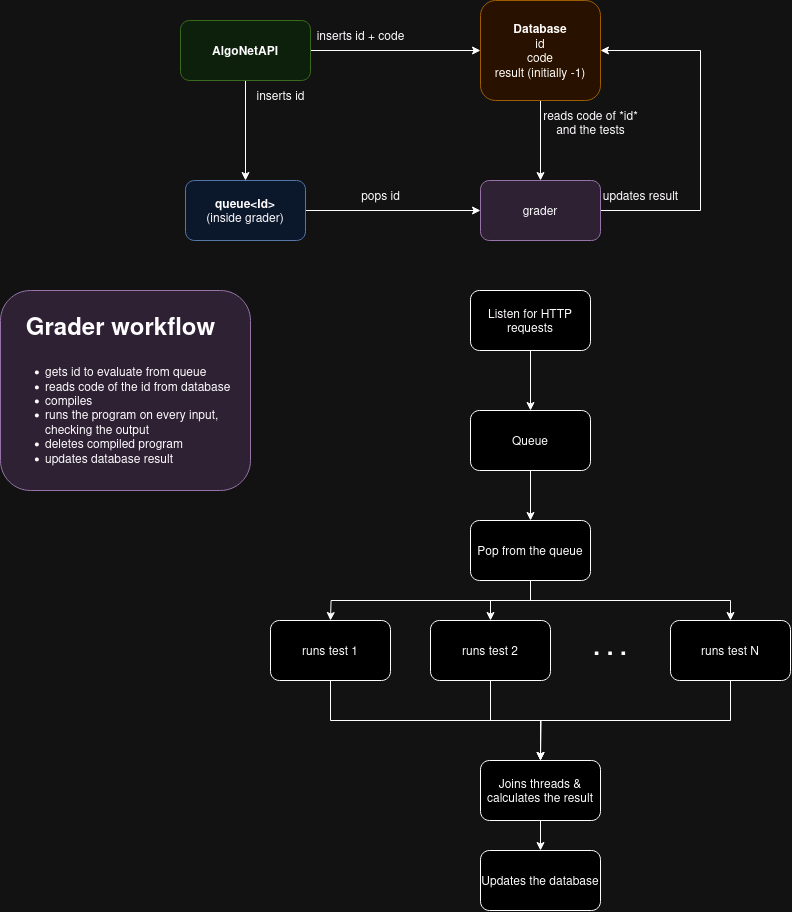

The diagram above was exported from draw.io. Its source (the exported page's mxGraphModel, read from the mxfile embedded in the PNG):
<mxGraphModel dx="2049" dy="1127" grid="1" gridSize="10" guides="1" tooltips="1" connect="1" arrows="1" fold="1" page="1" pageScale="1" pageWidth="827" pageHeight="1169" math="0" shadow="0">
  <root>
    <mxCell id="0" />
    <mxCell id="1" parent="0" />
    <mxCell id="N-RC_e_7AddYf7M07eD2-27" value="" style="rounded=1;whiteSpace=wrap;html=1;fillColor=#e1d5e7;strokeColor=#9673a6;" parent="1" vertex="1">
      <mxGeometry x="20" y="510" width="250" height="200" as="geometry" />
    </mxCell>
    <mxCell id="N-RC_e_7AddYf7M07eD2-5" style="edgeStyle=orthogonalEdgeStyle;rounded=0;orthogonalLoop=1;jettySize=auto;html=1;entryX=0;entryY=0.5;entryDx=0;entryDy=0;" parent="1" source="N-RC_e_7AddYf7M07eD2-1" target="N-RC_e_7AddYf7M07eD2-2" edge="1">
      <mxGeometry relative="1" as="geometry" />
    </mxCell>
    <mxCell id="N-RC_e_7AddYf7M07eD2-8" style="edgeStyle=orthogonalEdgeStyle;rounded=0;orthogonalLoop=1;jettySize=auto;html=1;exitX=0.5;exitY=1;exitDx=0;exitDy=0;entryX=0.5;entryY=0;entryDx=0;entryDy=0;" parent="1" source="N-RC_e_7AddYf7M07eD2-1" target="N-RC_e_7AddYf7M07eD2-7" edge="1">
      <mxGeometry relative="1" as="geometry" />
    </mxCell>
    <mxCell id="N-RC_e_7AddYf7M07eD2-1" value="&lt;b&gt;AlgoNetAPI&lt;/b&gt;" style="rounded=1;whiteSpace=wrap;html=1;fillColor=#d5e8d4;strokeColor=#82b366;" parent="1" vertex="1">
      <mxGeometry x="200" y="240" width="130" height="60" as="geometry" />
    </mxCell>
    <mxCell id="N-RC_e_7AddYf7M07eD2-14" style="edgeStyle=orthogonalEdgeStyle;rounded=0;orthogonalLoop=1;jettySize=auto;html=1;exitX=0.5;exitY=1;exitDx=0;exitDy=0;entryX=0.5;entryY=0;entryDx=0;entryDy=0;" parent="1" source="N-RC_e_7AddYf7M07eD2-2" target="N-RC_e_7AddYf7M07eD2-4" edge="1">
      <mxGeometry relative="1" as="geometry" />
    </mxCell>
    <mxCell id="N-RC_e_7AddYf7M07eD2-2" value="&lt;b&gt;Database&lt;/b&gt;&lt;div&gt;id&lt;/div&gt;&lt;div&gt;code&lt;/div&gt;&lt;div&gt;result (initially -1)&lt;/div&gt;" style="rounded=1;whiteSpace=wrap;html=1;fillColor=#ffe6cc;strokeColor=#d79b00;" parent="1" vertex="1">
      <mxGeometry x="500" y="220" width="120" height="100" as="geometry" />
    </mxCell>
    <mxCell id="N-RC_e_7AddYf7M07eD2-16" style="edgeStyle=orthogonalEdgeStyle;rounded=0;orthogonalLoop=1;jettySize=auto;html=1;entryX=1;entryY=0.5;entryDx=0;entryDy=0;" parent="1" source="N-RC_e_7AddYf7M07eD2-4" target="N-RC_e_7AddYf7M07eD2-2" edge="1">
      <mxGeometry relative="1" as="geometry">
        <Array as="points">
          <mxPoint x="720" y="430" />
          <mxPoint x="720" y="270" />
        </Array>
      </mxGeometry>
    </mxCell>
    <mxCell id="N-RC_e_7AddYf7M07eD2-4" value="grader" style="rounded=1;whiteSpace=wrap;html=1;fillColor=#e1d5e7;strokeColor=#9673a6;" parent="1" vertex="1">
      <mxGeometry x="500" y="400" width="120" height="60" as="geometry" />
    </mxCell>
    <mxCell id="N-RC_e_7AddYf7M07eD2-6" value="&lt;font style=&quot;font-size: 12px; font-weight: normal;&quot;&gt;inserts id + code&lt;/font&gt;" style="text;strokeColor=none;fillColor=none;html=1;fontSize=24;fontStyle=1;verticalAlign=middle;align=center;" parent="1" vertex="1">
      <mxGeometry x="330" y="230" width="100" height="40" as="geometry" />
    </mxCell>
    <mxCell id="N-RC_e_7AddYf7M07eD2-10" style="edgeStyle=orthogonalEdgeStyle;rounded=0;orthogonalLoop=1;jettySize=auto;html=1;exitX=1;exitY=0.5;exitDx=0;exitDy=0;entryX=0;entryY=0.5;entryDx=0;entryDy=0;" parent="1" source="N-RC_e_7AddYf7M07eD2-7" target="N-RC_e_7AddYf7M07eD2-4" edge="1">
      <mxGeometry relative="1" as="geometry" />
    </mxCell>
    <mxCell id="N-RC_e_7AddYf7M07eD2-7" value="&lt;b&gt;queue&amp;lt;Id&amp;gt;&lt;/b&gt;&lt;div&gt;&lt;div&gt;(inside grader)&lt;/div&gt;&lt;/div&gt;" style="rounded=1;whiteSpace=wrap;html=1;fillColor=#dae8fc;strokeColor=#6c8ebf;" parent="1" vertex="1">
      <mxGeometry x="205" y="400" width="120" height="60" as="geometry" />
    </mxCell>
    <mxCell id="N-RC_e_7AddYf7M07eD2-9" value="&lt;span style=&quot;font-weight: normal;&quot;&gt;&lt;font style=&quot;font-size: 12px;&quot;&gt;inserts id&lt;/font&gt;&lt;/span&gt;" style="text;strokeColor=none;fillColor=none;html=1;fontSize=24;fontStyle=1;verticalAlign=middle;align=center;" parent="1" vertex="1">
      <mxGeometry x="250" y="290" width="100" height="40" as="geometry" />
    </mxCell>
    <mxCell id="N-RC_e_7AddYf7M07eD2-11" value="&lt;span style=&quot;font-weight: normal;&quot;&gt;&lt;font style=&quot;font-size: 12px;&quot;&gt;pops id&lt;/font&gt;&lt;/span&gt;" style="text;strokeColor=none;fillColor=none;html=1;fontSize=24;fontStyle=1;verticalAlign=middle;align=center;" parent="1" vertex="1">
      <mxGeometry x="350" y="390" width="100" height="40" as="geometry" />
    </mxCell>
    <mxCell id="N-RC_e_7AddYf7M07eD2-15" value="&lt;p style=&quot;line-height: 40%;&quot;&gt;&lt;font style=&quot;font-weight: normal; font-size: 12px;&quot;&gt;reads code of *id*&lt;/font&gt;&lt;font style=&quot;font-size: 12px;&quot;&gt;&lt;span style=&quot;font-weight: normal;&quot;&gt;&lt;br&gt;and the tests&lt;/span&gt;&lt;/font&gt;&lt;br&gt;&lt;/p&gt;" style="text;strokeColor=none;fillColor=none;html=1;fontSize=24;fontStyle=1;verticalAlign=middle;align=center;" parent="1" vertex="1">
      <mxGeometry x="560" y="320" width="100" height="40" as="geometry" />
    </mxCell>
    <mxCell id="N-RC_e_7AddYf7M07eD2-17" value="&lt;span style=&quot;font-weight: normal;&quot;&gt;&lt;font style=&quot;font-size: 12px;&quot;&gt;updates result&lt;/font&gt;&lt;/span&gt;" style="text;strokeColor=none;fillColor=none;html=1;fontSize=24;fontStyle=1;verticalAlign=middle;align=center;" parent="1" vertex="1">
      <mxGeometry x="610" y="390" width="100" height="40" as="geometry" />
    </mxCell>
    <mxCell id="N-RC_e_7AddYf7M07eD2-23" value="&lt;b&gt;&lt;font style=&quot;font-size: 24px;&quot;&gt;Grader workflow&lt;/font&gt;&lt;/b&gt;" style="text;html=1;align=center;verticalAlign=middle;whiteSpace=wrap;rounded=0;" parent="1" vertex="1">
      <mxGeometry x="32.5" y="520" width="215" height="50" as="geometry" />
    </mxCell>
    <mxCell id="N-RC_e_7AddYf7M07eD2-25" value="&lt;ul&gt;&lt;li&gt;gets id to evaluate from queue&lt;/li&gt;&lt;li&gt;reads code of the id from database&lt;/li&gt;&lt;li&gt;compiles&amp;nbsp;&lt;/li&gt;&lt;li&gt;runs the program on every input, checking the output&lt;br&gt;&lt;/li&gt;&lt;li&gt;deletes compiled program&lt;/li&gt;&lt;li&gt;updates database result&lt;/li&gt;&lt;/ul&gt;" style="text;strokeColor=none;fillColor=none;html=1;whiteSpace=wrap;verticalAlign=middle;overflow=hidden;" parent="1" vertex="1">
      <mxGeometry x="22.5" y="570" width="235" height="120" as="geometry" />
    </mxCell>
    <mxCell id="rTK-PJxexogqh64CPI-t-3" style="edgeStyle=orthogonalEdgeStyle;rounded=0;orthogonalLoop=1;jettySize=auto;html=1;entryX=0.5;entryY=0;entryDx=0;entryDy=0;" edge="1" parent="1" source="rTK-PJxexogqh64CPI-t-1" target="rTK-PJxexogqh64CPI-t-2">
      <mxGeometry relative="1" as="geometry" />
    </mxCell>
    <mxCell id="rTK-PJxexogqh64CPI-t-1" value="Listen for HTTP requests" style="rounded=1;whiteSpace=wrap;html=1;" vertex="1" parent="1">
      <mxGeometry x="490" y="510" width="120" height="60" as="geometry" />
    </mxCell>
    <mxCell id="rTK-PJxexogqh64CPI-t-5" style="edgeStyle=orthogonalEdgeStyle;rounded=0;orthogonalLoop=1;jettySize=auto;html=1;entryX=0.5;entryY=0;entryDx=0;entryDy=0;" edge="1" parent="1" source="rTK-PJxexogqh64CPI-t-2" target="rTK-PJxexogqh64CPI-t-4">
      <mxGeometry relative="1" as="geometry" />
    </mxCell>
    <mxCell id="rTK-PJxexogqh64CPI-t-2" value="Queue" style="rounded=1;whiteSpace=wrap;html=1;" vertex="1" parent="1">
      <mxGeometry x="490" y="630" width="120" height="60" as="geometry" />
    </mxCell>
    <mxCell id="rTK-PJxexogqh64CPI-t-6" style="edgeStyle=orthogonalEdgeStyle;rounded=0;orthogonalLoop=1;jettySize=auto;html=1;exitX=0.5;exitY=1;exitDx=0;exitDy=0;" edge="1" parent="1" source="rTK-PJxexogqh64CPI-t-4">
      <mxGeometry relative="1" as="geometry">
        <mxPoint x="350" y="840" as="targetPoint" />
      </mxGeometry>
    </mxCell>
    <mxCell id="rTK-PJxexogqh64CPI-t-10" style="edgeStyle=orthogonalEdgeStyle;rounded=0;orthogonalLoop=1;jettySize=auto;html=1;" edge="1" parent="1" source="rTK-PJxexogqh64CPI-t-4" target="rTK-PJxexogqh64CPI-t-8">
      <mxGeometry relative="1" as="geometry" />
    </mxCell>
    <mxCell id="rTK-PJxexogqh64CPI-t-15" style="edgeStyle=orthogonalEdgeStyle;rounded=0;orthogonalLoop=1;jettySize=auto;html=1;exitX=0.5;exitY=1;exitDx=0;exitDy=0;" edge="1" parent="1" source="rTK-PJxexogqh64CPI-t-4" target="rTK-PJxexogqh64CPI-t-9">
      <mxGeometry relative="1" as="geometry" />
    </mxCell>
    <mxCell id="rTK-PJxexogqh64CPI-t-4" value="Pop from the queue" style="rounded=1;whiteSpace=wrap;html=1;" vertex="1" parent="1">
      <mxGeometry x="490" y="740" width="120" height="60" as="geometry" />
    </mxCell>
    <mxCell id="rTK-PJxexogqh64CPI-t-13" style="edgeStyle=orthogonalEdgeStyle;rounded=0;orthogonalLoop=1;jettySize=auto;html=1;exitX=0.5;exitY=1;exitDx=0;exitDy=0;" edge="1" parent="1" source="rTK-PJxexogqh64CPI-t-7" target="rTK-PJxexogqh64CPI-t-12">
      <mxGeometry relative="1" as="geometry" />
    </mxCell>
    <mxCell id="rTK-PJxexogqh64CPI-t-7" value="runs test 1" style="rounded=1;whiteSpace=wrap;html=1;" vertex="1" parent="1">
      <mxGeometry x="290" y="840" width="120" height="60" as="geometry" />
    </mxCell>
    <mxCell id="rTK-PJxexogqh64CPI-t-14" style="edgeStyle=orthogonalEdgeStyle;rounded=0;orthogonalLoop=1;jettySize=auto;html=1;" edge="1" parent="1" source="rTK-PJxexogqh64CPI-t-8">
      <mxGeometry relative="1" as="geometry">
        <mxPoint x="559.9999999999998" y="979.9999999999998" as="targetPoint" />
      </mxGeometry>
    </mxCell>
    <mxCell id="rTK-PJxexogqh64CPI-t-8" value="runs test 2" style="rounded=1;whiteSpace=wrap;html=1;" vertex="1" parent="1">
      <mxGeometry x="450" y="840" width="120" height="60" as="geometry" />
    </mxCell>
    <mxCell id="rTK-PJxexogqh64CPI-t-16" style="edgeStyle=orthogonalEdgeStyle;rounded=0;orthogonalLoop=1;jettySize=auto;html=1;entryX=0.5;entryY=0;entryDx=0;entryDy=0;exitX=0.5;exitY=1;exitDx=0;exitDy=0;" edge="1" parent="1" source="rTK-PJxexogqh64CPI-t-9" target="rTK-PJxexogqh64CPI-t-12">
      <mxGeometry relative="1" as="geometry" />
    </mxCell>
    <mxCell id="rTK-PJxexogqh64CPI-t-9" value="runs test N" style="rounded=1;whiteSpace=wrap;html=1;" vertex="1" parent="1">
      <mxGeometry x="690" y="840" width="120" height="60" as="geometry" />
    </mxCell>
    <mxCell id="rTK-PJxexogqh64CPI-t-11" value="&lt;font style=&quot;font-size: 24px;&quot;&gt;&lt;b&gt;. . .&lt;/b&gt;&lt;/font&gt;" style="text;html=1;align=center;verticalAlign=middle;whiteSpace=wrap;rounded=0;" vertex="1" parent="1">
      <mxGeometry x="600" y="850" width="60" height="30" as="geometry" />
    </mxCell>
    <mxCell id="rTK-PJxexogqh64CPI-t-18" style="edgeStyle=orthogonalEdgeStyle;rounded=0;orthogonalLoop=1;jettySize=auto;html=1;" edge="1" parent="1" source="rTK-PJxexogqh64CPI-t-12" target="rTK-PJxexogqh64CPI-t-17">
      <mxGeometry relative="1" as="geometry" />
    </mxCell>
    <mxCell id="rTK-PJxexogqh64CPI-t-12" value="Joins threads &amp;amp; calculates the result" style="rounded=1;whiteSpace=wrap;html=1;" vertex="1" parent="1">
      <mxGeometry x="500" y="980" width="120" height="60" as="geometry" />
    </mxCell>
    <mxCell id="rTK-PJxexogqh64CPI-t-17" value="Updates the database" style="rounded=1;whiteSpace=wrap;html=1;" vertex="1" parent="1">
      <mxGeometry x="500" y="1070" width="120" height="60" as="geometry" />
    </mxCell>
  </root>
</mxGraphModel>